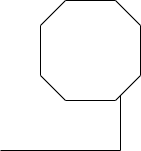

The diagram above was exported from draw.io. Its source (the exported page's mxGraphModel, read from the mxfile embedded in the PNG):
<mxGraphModel dx="1348" dy="754" grid="1" gridSize="10" guides="1" tooltips="1" connect="1" arrows="1" fold="1" page="1" pageScale="1" pageWidth="827" pageHeight="1169" math="0" shadow="0">
  <root>
    <mxCell id="0" />
    <mxCell id="1" parent="0" />
    <mxCell id="tgIzyvftAsEnbeopqs1Y-5" value="" style="shape=partialRectangle;whiteSpace=wrap;html=1;top=0;left=0;fillColor=none;" vertex="1" parent="1">
      <mxGeometry x="290" y="320" width="120" height="60" as="geometry" />
    </mxCell>
    <mxCell id="tgIzyvftAsEnbeopqs1Y-6" value="" style="verticalLabelPosition=bottom;verticalAlign=top;html=1;shape=mxgraph.basic.polygon;polyCoords=[[0.25,0],[0.75,0],[1,0.25],[1,0.75],[0.75,1],[0.25,1],[0,0.75],[0,0.25]];polyline=0;" vertex="1" parent="1">
      <mxGeometry x="330" y="230" width="100" height="100" as="geometry" />
    </mxCell>
  </root>
</mxGraphModel>